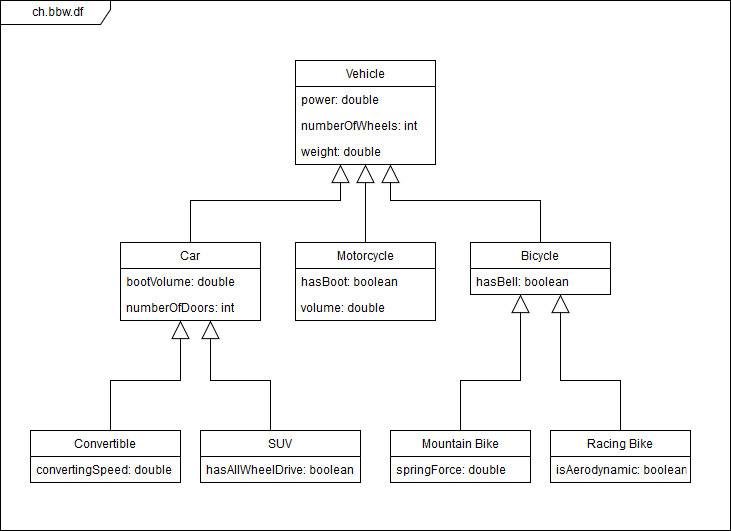

The diagram above was exported from draw.io. Its source (the exported page's mxGraphModel, read from the mxfile embedded in the PNG):
<mxGraphModel dx="1394" dy="793" grid="1" gridSize="10" guides="1" tooltips="1" connect="1" arrows="1" fold="1" page="1" pageScale="1" pageWidth="850" pageHeight="1100" math="0" shadow="0">
  <root>
    <mxCell id="0" />
    <mxCell id="1" parent="0" />
    <mxCell id="bi-_KGuwyRIFHlX00MRj-1" value="Vehicle" style="swimlane;fontStyle=0;childLayout=stackLayout;horizontal=1;startSize=26;fillColor=none;horizontalStack=0;resizeParent=1;resizeParentMax=0;resizeLast=0;collapsible=1;marginBottom=0;" parent="1" vertex="1">
      <mxGeometry x="355" y="90" width="140" height="104" as="geometry" />
    </mxCell>
    <mxCell id="bi-_KGuwyRIFHlX00MRj-2" value="power: double" style="text;strokeColor=none;fillColor=none;align=left;verticalAlign=top;spacingLeft=4;spacingRight=4;overflow=hidden;rotatable=0;points=[[0,0.5],[1,0.5]];portConstraint=eastwest;" parent="bi-_KGuwyRIFHlX00MRj-1" vertex="1">
      <mxGeometry y="26" width="140" height="26" as="geometry" />
    </mxCell>
    <mxCell id="bi-_KGuwyRIFHlX00MRj-3" value="numberOfWheels: int" style="text;strokeColor=none;fillColor=none;align=left;verticalAlign=top;spacingLeft=4;spacingRight=4;overflow=hidden;rotatable=0;points=[[0,0.5],[1,0.5]];portConstraint=eastwest;" parent="bi-_KGuwyRIFHlX00MRj-1" vertex="1">
      <mxGeometry y="52" width="140" height="26" as="geometry" />
    </mxCell>
    <mxCell id="bi-_KGuwyRIFHlX00MRj-4" value="weight: double" style="text;strokeColor=none;fillColor=none;align=left;verticalAlign=top;spacingLeft=4;spacingRight=4;overflow=hidden;rotatable=0;points=[[0,0.5],[1,0.5]];portConstraint=eastwest;" parent="bi-_KGuwyRIFHlX00MRj-1" vertex="1">
      <mxGeometry y="78" width="140" height="26" as="geometry" />
    </mxCell>
    <mxCell id="bi-_KGuwyRIFHlX00MRj-5" value="Car" style="swimlane;fontStyle=0;childLayout=stackLayout;horizontal=1;startSize=26;fillColor=none;horizontalStack=0;resizeParent=1;resizeParentMax=0;resizeLast=0;collapsible=1;marginBottom=0;" parent="1" vertex="1">
      <mxGeometry x="180" y="272" width="140" height="78" as="geometry" />
    </mxCell>
    <mxCell id="bi-_KGuwyRIFHlX00MRj-6" value="bootVolume: double" style="text;strokeColor=none;fillColor=none;align=left;verticalAlign=top;spacingLeft=4;spacingRight=4;overflow=hidden;rotatable=0;points=[[0,0.5],[1,0.5]];portConstraint=eastwest;" parent="bi-_KGuwyRIFHlX00MRj-5" vertex="1">
      <mxGeometry y="26" width="140" height="26" as="geometry" />
    </mxCell>
    <mxCell id="bi-_KGuwyRIFHlX00MRj-7" value="numberOfDoors: int" style="text;strokeColor=none;fillColor=none;align=left;verticalAlign=top;spacingLeft=4;spacingRight=4;overflow=hidden;rotatable=0;points=[[0,0.5],[1,0.5]];portConstraint=eastwest;" parent="bi-_KGuwyRIFHlX00MRj-5" vertex="1">
      <mxGeometry y="52" width="140" height="26" as="geometry" />
    </mxCell>
    <mxCell id="bi-_KGuwyRIFHlX00MRj-9" value="Motorcycle" style="swimlane;fontStyle=0;childLayout=stackLayout;horizontal=1;startSize=26;fillColor=none;horizontalStack=0;resizeParent=1;resizeParentMax=0;resizeLast=0;collapsible=1;marginBottom=0;" parent="1" vertex="1">
      <mxGeometry x="355" y="272" width="140" height="78" as="geometry" />
    </mxCell>
    <mxCell id="bi-_KGuwyRIFHlX00MRj-10" value="hasBoot: boolean" style="text;strokeColor=none;fillColor=none;align=left;verticalAlign=top;spacingLeft=4;spacingRight=4;overflow=hidden;rotatable=0;points=[[0,0.5],[1,0.5]];portConstraint=eastwest;" parent="bi-_KGuwyRIFHlX00MRj-9" vertex="1">
      <mxGeometry y="26" width="140" height="26" as="geometry" />
    </mxCell>
    <mxCell id="bi-_KGuwyRIFHlX00MRj-11" value="volume: double" style="text;strokeColor=none;fillColor=none;align=left;verticalAlign=top;spacingLeft=4;spacingRight=4;overflow=hidden;rotatable=0;points=[[0,0.5],[1,0.5]];portConstraint=eastwest;" parent="bi-_KGuwyRIFHlX00MRj-9" vertex="1">
      <mxGeometry y="52" width="140" height="26" as="geometry" />
    </mxCell>
    <mxCell id="bi-_KGuwyRIFHlX00MRj-13" value="Bicycle" style="swimlane;fontStyle=0;childLayout=stackLayout;horizontal=1;startSize=26;fillColor=none;horizontalStack=0;resizeParent=1;resizeParentMax=0;resizeLast=0;collapsible=1;marginBottom=0;" parent="1" vertex="1">
      <mxGeometry x="530" y="272" width="140" height="52" as="geometry" />
    </mxCell>
    <mxCell id="bi-_KGuwyRIFHlX00MRj-14" value="hasBell: boolean" style="text;strokeColor=none;fillColor=none;align=left;verticalAlign=top;spacingLeft=4;spacingRight=4;overflow=hidden;rotatable=0;points=[[0,0.5],[1,0.5]];portConstraint=eastwest;" parent="bi-_KGuwyRIFHlX00MRj-13" vertex="1">
      <mxGeometry y="26" width="140" height="26" as="geometry" />
    </mxCell>
    <mxCell id="bi-_KGuwyRIFHlX00MRj-18" value="" style="endArrow=block;endSize=16;endFill=0;html=1;comic=0;shadow=0;rounded=0;edgeStyle=orthogonalEdgeStyle;elbow=vertical;labelPosition=center;verticalLabelPosition=middle;align=center;verticalAlign=middle;startArrow=none;startFill=0;targetPerimeterSpacing=0;sourcePerimeterSpacing=0;jumpStyle=none;jumpSize=6;snapToPoint=0;fixDash=0;noJump=0;orthogonalLoop=0;anchorPointDirection=1;" parent="1" source="bi-_KGuwyRIFHlX00MRj-5" target="bi-_KGuwyRIFHlX00MRj-1" edge="1">
      <mxGeometry x="0.0988" width="160" relative="1" as="geometry">
        <mxPoint x="180" y="400" as="sourcePoint" />
        <mxPoint x="340" y="400" as="targetPoint" />
        <Array as="points">
          <mxPoint x="250" y="230" />
          <mxPoint x="400" y="230" />
        </Array>
        <mxPoint as="offset" />
      </mxGeometry>
    </mxCell>
    <mxCell id="bi-_KGuwyRIFHlX00MRj-19" value="" style="endArrow=block;endSize=16;endFill=0;html=1;comic=0;shadow=0;rounded=0;edgeStyle=elbowEdgeStyle;elbow=vertical;" parent="1" source="bi-_KGuwyRIFHlX00MRj-9" target="bi-_KGuwyRIFHlX00MRj-1" edge="1">
      <mxGeometry width="160" relative="1" as="geometry">
        <mxPoint x="260" y="282" as="sourcePoint" />
        <mxPoint x="435" y="204" as="targetPoint" />
      </mxGeometry>
    </mxCell>
    <mxCell id="bi-_KGuwyRIFHlX00MRj-21" value="" style="endArrow=block;endSize=16;endFill=0;html=1;comic=0;shadow=0;rounded=0;edgeStyle=orthogonalEdgeStyle;elbow=vertical;" parent="1" source="bi-_KGuwyRIFHlX00MRj-13" target="bi-_KGuwyRIFHlX00MRj-1" edge="1">
      <mxGeometry x="0.0988" width="160" relative="1" as="geometry">
        <mxPoint x="260" y="282" as="sourcePoint" />
        <mxPoint x="451" y="220" as="targetPoint" />
        <mxPoint as="offset" />
        <Array as="points">
          <mxPoint x="600" y="230" />
          <mxPoint x="450" y="230" />
        </Array>
      </mxGeometry>
    </mxCell>
    <mxCell id="bi-_KGuwyRIFHlX00MRj-22" value="Convertible" style="swimlane;fontStyle=0;childLayout=stackLayout;horizontal=1;startSize=26;fillColor=none;horizontalStack=0;resizeParent=1;resizeParentMax=0;resizeLast=0;collapsible=1;marginBottom=0;" parent="1" vertex="1">
      <mxGeometry x="90" y="460" width="150" height="52" as="geometry" />
    </mxCell>
    <mxCell id="bi-_KGuwyRIFHlX00MRj-23" value="convertingSpeed: double" style="text;strokeColor=none;fillColor=none;align=left;verticalAlign=top;spacingLeft=4;spacingRight=4;overflow=hidden;rotatable=0;points=[[0,0.5],[1,0.5]];portConstraint=eastwest;" parent="bi-_KGuwyRIFHlX00MRj-22" vertex="1">
      <mxGeometry y="26" width="150" height="26" as="geometry" />
    </mxCell>
    <mxCell id="bi-_KGuwyRIFHlX00MRj-26" value="SUV" style="swimlane;fontStyle=0;childLayout=stackLayout;horizontal=1;startSize=26;fillColor=none;horizontalStack=0;resizeParent=1;resizeParentMax=0;resizeLast=0;collapsible=1;marginBottom=0;" parent="1" vertex="1">
      <mxGeometry x="260" y="460" width="160" height="52" as="geometry" />
    </mxCell>
    <mxCell id="bi-_KGuwyRIFHlX00MRj-27" value="hasAllWheelDrive: boolean" style="text;strokeColor=none;fillColor=none;align=left;verticalAlign=top;spacingLeft=4;spacingRight=4;overflow=hidden;rotatable=0;points=[[0,0.5],[1,0.5]];portConstraint=eastwest;" parent="bi-_KGuwyRIFHlX00MRj-26" vertex="1">
      <mxGeometry y="26" width="160" height="26" as="geometry" />
    </mxCell>
    <mxCell id="bi-_KGuwyRIFHlX00MRj-30" value="Mountain Bike" style="swimlane;fontStyle=0;childLayout=stackLayout;horizontal=1;startSize=26;fillColor=none;horizontalStack=0;resizeParent=1;resizeParentMax=0;resizeLast=0;collapsible=1;marginBottom=0;" parent="1" vertex="1">
      <mxGeometry x="450" y="460" width="140" height="52" as="geometry" />
    </mxCell>
    <mxCell id="bi-_KGuwyRIFHlX00MRj-31" value="springForce: double" style="text;strokeColor=none;fillColor=none;align=left;verticalAlign=top;spacingLeft=4;spacingRight=4;overflow=hidden;rotatable=0;points=[[0,0.5],[1,0.5]];portConstraint=eastwest;" parent="bi-_KGuwyRIFHlX00MRj-30" vertex="1">
      <mxGeometry y="26" width="140" height="26" as="geometry" />
    </mxCell>
    <mxCell id="bi-_KGuwyRIFHlX00MRj-34" value="Racing Bike" style="swimlane;fontStyle=0;childLayout=stackLayout;horizontal=1;startSize=26;fillColor=none;horizontalStack=0;resizeParent=1;resizeParentMax=0;resizeLast=0;collapsible=1;marginBottom=0;" parent="1" vertex="1">
      <mxGeometry x="610" y="460" width="140" height="52" as="geometry" />
    </mxCell>
    <mxCell id="bi-_KGuwyRIFHlX00MRj-35" value="isAerodynamic: boolean" style="text;strokeColor=none;fillColor=none;align=left;verticalAlign=top;spacingLeft=4;spacingRight=4;overflow=hidden;rotatable=0;points=[[0,0.5],[1,0.5]];portConstraint=eastwest;" parent="bi-_KGuwyRIFHlX00MRj-34" vertex="1">
      <mxGeometry y="26" width="140" height="26" as="geometry" />
    </mxCell>
    <mxCell id="bi-_KGuwyRIFHlX00MRj-38" value="" style="endArrow=block;endSize=16;endFill=0;html=1;comic=0;shadow=0;rounded=0;edgeStyle=orthogonalEdgeStyle;elbow=vertical;labelPosition=center;verticalLabelPosition=middle;align=center;verticalAlign=middle;startArrow=none;startFill=0;targetPerimeterSpacing=0;sourcePerimeterSpacing=0;jumpStyle=none;jumpSize=6;snapToPoint=0;fixDash=0;noJump=0;orthogonalLoop=0;anchorPointDirection=1;exitX=0.5;exitY=0;exitDx=0;exitDy=0;" parent="1" source="bi-_KGuwyRIFHlX00MRj-22" target="bi-_KGuwyRIFHlX00MRj-5" edge="1">
      <mxGeometry x="0.0988" width="160" relative="1" as="geometry">
        <mxPoint x="105" y="470" as="sourcePoint" />
        <mxPoint x="255" y="392" as="targetPoint" />
        <Array as="points">
          <mxPoint x="170" y="410" />
          <mxPoint x="240" y="410" />
        </Array>
        <mxPoint as="offset" />
      </mxGeometry>
    </mxCell>
    <mxCell id="bi-_KGuwyRIFHlX00MRj-39" value="" style="endArrow=block;endSize=16;endFill=0;html=1;comic=0;shadow=0;rounded=0;edgeStyle=orthogonalEdgeStyle;elbow=vertical;labelPosition=center;verticalLabelPosition=middle;align=center;verticalAlign=middle;startArrow=none;startFill=0;targetPerimeterSpacing=0;sourcePerimeterSpacing=0;jumpStyle=none;jumpSize=6;snapToPoint=0;fixDash=0;noJump=0;orthogonalLoop=0;anchorPointDirection=1;exitX=0.5;exitY=0;exitDx=0;exitDy=0;" parent="1" source="bi-_KGuwyRIFHlX00MRj-26" target="bi-_KGuwyRIFHlX00MRj-5" edge="1">
      <mxGeometry x="0.0988" width="160" relative="1" as="geometry">
        <mxPoint x="270" y="292" as="sourcePoint" />
        <mxPoint x="420" y="214" as="targetPoint" />
        <Array as="points">
          <mxPoint x="330" y="410" />
          <mxPoint x="270" y="410" />
        </Array>
        <mxPoint as="offset" />
      </mxGeometry>
    </mxCell>
    <mxCell id="bi-_KGuwyRIFHlX00MRj-40" value="" style="endArrow=block;endSize=16;endFill=0;html=1;comic=0;shadow=0;rounded=0;edgeStyle=orthogonalEdgeStyle;elbow=vertical;labelPosition=center;verticalLabelPosition=middle;align=center;verticalAlign=middle;startArrow=none;startFill=0;targetPerimeterSpacing=0;sourcePerimeterSpacing=0;jumpStyle=none;jumpSize=6;snapToPoint=0;fixDash=0;noJump=0;orthogonalLoop=0;anchorPointDirection=1;exitX=0.5;exitY=0;exitDx=0;exitDy=0;" parent="1" source="bi-_KGuwyRIFHlX00MRj-30" target="bi-_KGuwyRIFHlX00MRj-13" edge="1">
      <mxGeometry x="0.0988" width="160" relative="1" as="geometry">
        <mxPoint x="280" y="302" as="sourcePoint" />
        <mxPoint x="430" y="224" as="targetPoint" />
        <Array as="points">
          <mxPoint x="520" y="410" />
          <mxPoint x="580" y="410" />
        </Array>
        <mxPoint as="offset" />
      </mxGeometry>
    </mxCell>
    <mxCell id="bi-_KGuwyRIFHlX00MRj-41" value="" style="endArrow=block;endSize=16;endFill=0;html=1;comic=0;shadow=0;rounded=0;edgeStyle=orthogonalEdgeStyle;elbow=vertical;labelPosition=center;verticalLabelPosition=middle;align=center;verticalAlign=middle;startArrow=none;startFill=0;targetPerimeterSpacing=0;sourcePerimeterSpacing=0;jumpStyle=none;jumpSize=6;snapToPoint=0;fixDash=0;noJump=0;orthogonalLoop=0;anchorPointDirection=1;exitX=0.5;exitY=0;exitDx=0;exitDy=0;" parent="1" source="bi-_KGuwyRIFHlX00MRj-34" target="bi-_KGuwyRIFHlX00MRj-13" edge="1">
      <mxGeometry x="0.0988" width="160" relative="1" as="geometry">
        <mxPoint x="610" y="460" as="sourcePoint" />
        <mxPoint x="760" y="382" as="targetPoint" />
        <Array as="points">
          <mxPoint x="680" y="410" />
          <mxPoint x="620" y="410" />
        </Array>
        <mxPoint as="offset" />
      </mxGeometry>
    </mxCell>
    <mxCell id="lB2UABYt1eTwH8nQVOex-1" value="&lt;div&gt;ch.bbw.df&lt;/div&gt;" style="shape=umlFrame;whiteSpace=wrap;html=1;width=110;height=24;" vertex="1" parent="1">
      <mxGeometry x="60" y="30" width="730" height="530" as="geometry" />
    </mxCell>
  </root>
</mxGraphModel>